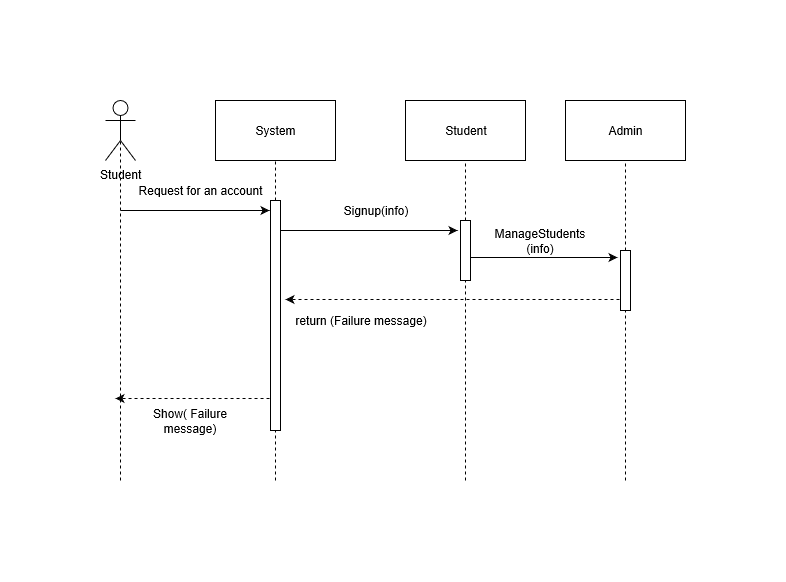

The diagram above was exported from draw.io. Its source (the exported page's mxGraphModel, read from the mxfile embedded in the PNG):
<mxGraphModel grid="1" shadow="0" math="0" pageHeight="1100" pageWidth="850" pageScale="1" page="1" fold="1" arrows="1" connect="1" tooltips="1" guides="1" gridSize="10" dy="477" dx="1712">
  <root>
    <mxCell id="0" />
    <mxCell id="1" parent="0" />
    <mxCell id="KStCV7D-ZMjE2Aw0KJKi-56" value="System" parent="1" vertex="1" style="rounded=0;whiteSpace=wrap;html=1;">
      <mxGeometry as="geometry" width="120" height="60" x="110" />
    </mxCell>
    <mxCell id="KStCV7D-ZMjE2Aw0KJKi-57" value="Student" parent="1" vertex="1" style="rounded=0;whiteSpace=wrap;html=1;">
      <mxGeometry as="geometry" width="120" height="60" x="300" />
    </mxCell>
    <mxCell id="KStCV7D-ZMjE2Aw0KJKi-58" value="Student" parent="1" vertex="1" style="shape=umlActor;verticalLabelPosition=bottom;labelBackgroundColor=#ffffff;verticalAlign=top;html=1;outlineConnect=0;">
      <mxGeometry as="geometry" width="30" height="60" />
    </mxCell>
    <mxCell id="KStCV7D-ZMjE2Aw0KJKi-59" value="Admin" parent="1" vertex="1" style="rounded=0;whiteSpace=wrap;html=1;">
      <mxGeometry as="geometry" width="120" height="60" x="460" />
    </mxCell>
    <mxCell id="KStCV7D-ZMjE2Aw0KJKi-60" value="" parent="1" style="endArrow=none;dashed=1;html=1;entryX=0.5;entryY=0.5;entryDx=0;entryDy=0;entryPerimeter=0;" edge="1" target="KStCV7D-ZMjE2Aw0KJKi-58">
      <mxGeometry as="geometry" width="50" height="50" relative="1">
        <mxPoint as="sourcePoint" x="15" y="380" />
        <mxPoint as="targetPoint" x="40" y="110" />
      </mxGeometry>
    </mxCell>
    <mxCell id="KStCV7D-ZMjE2Aw0KJKi-61" value="" parent="1" style="endArrow=none;dashed=1;html=1;entryX=0.5;entryY=1;entryDx=0;entryDy=0;" edge="1" target="KStCV7D-ZMjE2Aw0KJKi-56" source="KStCV7D-ZMjE2Aw0KJKi-74">
      <mxGeometry as="geometry" width="50" height="50" relative="1">
        <mxPoint as="sourcePoint" x="170" y="380" />
        <mxPoint as="targetPoint" x="210" y="110" />
      </mxGeometry>
    </mxCell>
    <mxCell id="KStCV7D-ZMjE2Aw0KJKi-62" value="" parent="1" style="endArrow=none;dashed=1;html=1;entryX=0.5;entryY=1;entryDx=0;entryDy=0;" edge="1" target="KStCV7D-ZMjE2Aw0KJKi-57" source="KStCV7D-ZMjE2Aw0KJKi-76">
      <mxGeometry as="geometry" width="50" height="50" relative="1">
        <mxPoint as="sourcePoint" x="360" y="380" />
        <mxPoint as="targetPoint" x="420" y="190" />
      </mxGeometry>
    </mxCell>
    <mxCell id="KStCV7D-ZMjE2Aw0KJKi-63" value="" parent="1" style="endArrow=none;dashed=1;html=1;entryX=0.5;entryY=1;entryDx=0;entryDy=0;" edge="1" target="KStCV7D-ZMjE2Aw0KJKi-59" source="KStCV7D-ZMjE2Aw0KJKi-78">
      <mxGeometry as="geometry" width="50" height="50" relative="1">
        <mxPoint as="sourcePoint" x="520" y="380" />
        <mxPoint as="targetPoint" x="560" y="130" />
      </mxGeometry>
    </mxCell>
    <mxCell id="KStCV7D-ZMjE2Aw0KJKi-64" value="" parent="1" style="endArrow=classic;html=1;" edge="1">
      <mxGeometry as="geometry" width="50" height="50" relative="1">
        <mxPoint as="sourcePoint" x="15" y="110" />
        <mxPoint as="targetPoint" x="164" y="110" />
      </mxGeometry>
    </mxCell>
    <mxCell id="KStCV7D-ZMjE2Aw0KJKi-65" value="Signup(info)" parent="1" vertex="1" style="text;html=1;strokeColor=none;fillColor=none;align=center;verticalAlign=middle;whiteSpace=wrap;rounded=0;">
      <mxGeometry as="geometry" width="80" height="20" x="230" y="100" />
    </mxCell>
    <mxCell id="KStCV7D-ZMjE2Aw0KJKi-66" value="" parent="1" style="endArrow=classic;html=1;" edge="1">
      <mxGeometry as="geometry" width="50" height="50" relative="1">
        <mxPoint as="sourcePoint" x="170" y="130" />
        <mxPoint as="targetPoint" x="352" y="130" />
      </mxGeometry>
    </mxCell>
    <mxCell id="KStCV7D-ZMjE2Aw0KJKi-67" value="Request for an account" parent="1" vertex="1" style="text;html=1;strokeColor=none;fillColor=none;align=center;verticalAlign=middle;whiteSpace=wrap;rounded=0;">
      <mxGeometry as="geometry" width="130" height="20" x="30" y="80" />
    </mxCell>
    <mxCell id="KStCV7D-ZMjE2Aw0KJKi-68" value="" parent="1" style="endArrow=classic;html=1;" edge="1">
      <mxGeometry as="geometry" width="50" height="50" relative="1">
        <mxPoint as="sourcePoint" x="360" y="157" />
        <mxPoint as="targetPoint" x="512" y="157" />
      </mxGeometry>
    </mxCell>
    <mxCell id="KStCV7D-ZMjE2Aw0KJKi-69" value="" parent="1" style="endArrow=classic;html=1;dashed=1;" edge="1">
      <mxGeometry as="geometry" width="50" height="50" relative="1">
        <mxPoint as="sourcePoint" x="520" y="199" />
        <mxPoint as="targetPoint" x="180" y="199" />
      </mxGeometry>
    </mxCell>
    <mxCell id="KStCV7D-ZMjE2Aw0KJKi-70" value="return (Failure message)" parent="1" vertex="1" style="text;html=1;strokeColor=none;fillColor=none;align=center;verticalAlign=middle;whiteSpace=wrap;rounded=0;">
      <mxGeometry as="geometry" width="150" height="20" x="180" y="210" />
    </mxCell>
    <mxCell id="KStCV7D-ZMjE2Aw0KJKi-71" value="" parent="1" style="endArrow=classic;html=1;exitX=-0.1;exitY=0.861;exitDx=0;exitDy=0;exitPerimeter=0;dashed=1;" edge="1" source="KStCV7D-ZMjE2Aw0KJKi-74">
      <mxGeometry as="geometry" width="50" height="50" relative="1">
        <mxPoint as="sourcePoint" x="170" y="240" />
        <mxPoint as="targetPoint" x="10" y="298" />
      </mxGeometry>
    </mxCell>
    <mxCell id="KStCV7D-ZMjE2Aw0KJKi-72" value="Show( Failure message)" parent="1" vertex="1" style="text;html=1;strokeColor=none;fillColor=none;align=center;verticalAlign=middle;whiteSpace=wrap;rounded=0;">
      <mxGeometry as="geometry" width="110" height="20" x="30" y="310" />
    </mxCell>
    <mxCell id="KStCV7D-ZMjE2Aw0KJKi-73" value="ManageStudents(info)" parent="1" vertex="1" style="text;html=1;strokeColor=none;fillColor=none;align=center;verticalAlign=middle;whiteSpace=wrap;rounded=0;">
      <mxGeometry as="geometry" width="90" height="20" x="390" y="130" />
    </mxCell>
    <mxCell id="KStCV7D-ZMjE2Aw0KJKi-74" value="" parent="1" vertex="1" style="html=1;points=[];perimeter=orthogonalPerimeter;">
      <mxGeometry as="geometry" width="10" height="230" x="165" y="100" />
    </mxCell>
    <mxCell id="KStCV7D-ZMjE2Aw0KJKi-75" value="" parent="1" style="endArrow=none;dashed=1;html=1;entryX=0.5;entryY=1;entryDx=0;entryDy=0;" edge="1" target="KStCV7D-ZMjE2Aw0KJKi-74">
      <mxGeometry as="geometry" width="50" height="50" relative="1">
        <mxPoint as="sourcePoint" x="170" y="380" />
        <mxPoint as="targetPoint" x="170" y="60" />
      </mxGeometry>
    </mxCell>
    <mxCell id="KStCV7D-ZMjE2Aw0KJKi-76" value="" parent="1" vertex="1" style="html=1;points=[];perimeter=orthogonalPerimeter;">
      <mxGeometry as="geometry" width="10" height="60" x="355" y="120" />
    </mxCell>
    <mxCell id="KStCV7D-ZMjE2Aw0KJKi-77" value="" parent="1" style="endArrow=none;dashed=1;html=1;entryX=0.5;entryY=1;entryDx=0;entryDy=0;" edge="1" target="KStCV7D-ZMjE2Aw0KJKi-76">
      <mxGeometry as="geometry" width="50" height="50" relative="1">
        <mxPoint as="sourcePoint" x="360" y="380" />
        <mxPoint as="targetPoint" x="360" y="60" />
      </mxGeometry>
    </mxCell>
    <mxCell id="KStCV7D-ZMjE2Aw0KJKi-78" value="" parent="1" vertex="1" style="html=1;points=[];perimeter=orthogonalPerimeter;">
      <mxGeometry as="geometry" width="10" height="60" x="515" y="150" />
    </mxCell>
    <mxCell id="KStCV7D-ZMjE2Aw0KJKi-79" value="" parent="1" style="endArrow=none;dashed=1;html=1;entryX=0.5;entryY=1;entryDx=0;entryDy=0;" edge="1" target="KStCV7D-ZMjE2Aw0KJKi-78">
      <mxGeometry as="geometry" width="50" height="50" relative="1">
        <mxPoint as="sourcePoint" x="520" y="380" />
        <mxPoint as="targetPoint" x="520" y="60" />
      </mxGeometry>
    </mxCell>
  </root>
</mxGraphModel>